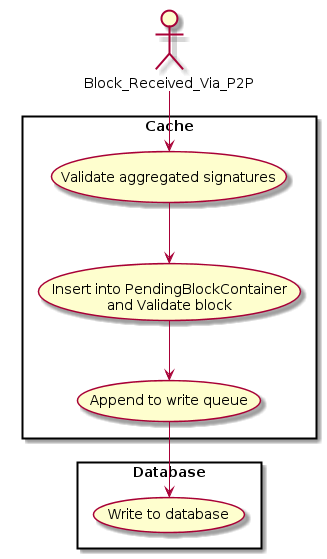

The diagram above was rendered by PlantUML. Its source (embedded in the PNG):
@startuml

actor Block_Received_Via_P2P

rectangle Database {
	(Write to database)
}

rectangle Cache {
	(Block_Received_Via_P2P) --> (Validate aggregated signatures)
	(Validate aggregated signatures) --> (Insert into PendingBlockContainer\n and Validate block)
	(Insert into PendingBlockContainer\n and Validate block) --> (Append to write queue)
	(Append to write queue) --> (Write to database)
}

@enduml